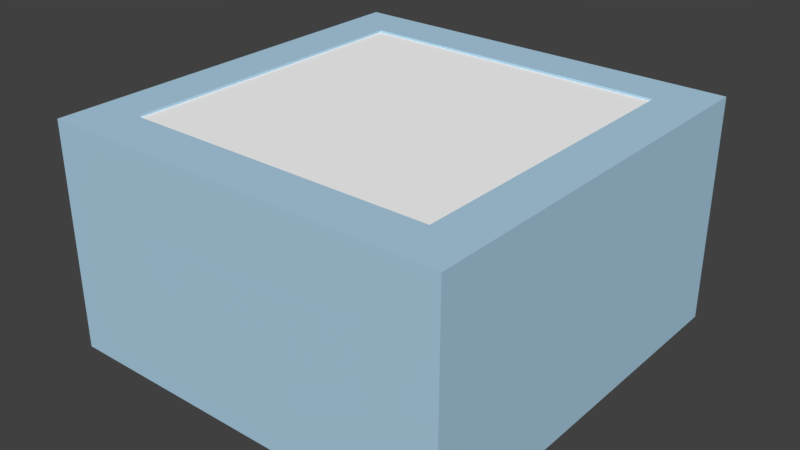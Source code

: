 # Source: Scene.blend  (saved by Blender 2.78.0; exported with 4.5.12 LTS)
import bpy
from mathutils import Matrix  # noqa: F401  (used for matrix-valued properties, if any)

bpy.ops.wm.read_factory_settings(use_empty=True)
scene = bpy.context.scene
scene.name = 'Scene'

# ---- collections
col_collection_1 = bpy.data.collections.new('Collection 1'); scene.collection.children.link(col_collection_1)

# ---- materials (node trees are filled in below, after node groups)
mat_fireplace = bpy.data.materials.new('Fireplace')
mat_fireplace.alpha_threshold = 0.0
mat_fireplace.use_transparent_shadow = False
mat_fireplace.diffuse_color = (0.8, 0.1582, 0.1494, 1.0)
mat_fireplace.roughness = 0.5
mat_fireplace.specular_intensity = 0.0
mat_walls = bpy.data.materials.new('Walls')
mat_walls.alpha_threshold = 0.0
mat_walls.use_transparent_shadow = False
mat_walls.diffuse_color = (0.4258, 0.6444, 0.8, 1.0)
mat_walls.roughness = 0.5
mat_walls.specular_intensity = 0.0
mat_moulding = bpy.data.materials.new('Moulding')
mat_moulding.alpha_threshold = 0.0
mat_moulding.use_transparent_shadow = False
mat_moulding.roughness = 0.5
mat_moulding.specular_intensity = 0.0
mat_ceiling = bpy.data.materials.new('Ceiling')
mat_ceiling.alpha_threshold = 0.0
mat_ceiling.use_transparent_shadow = False
mat_ceiling.diffuse_color = (1.0, 1.0, 1.0, 1.0)
mat_ceiling.roughness = 0.5
mat_ceiling.specular_intensity = 0.0
mat_floor = bpy.data.materials.new('Floor')
mat_floor.alpha_threshold = 0.0
mat_floor.use_transparent_shadow = False
mat_floor.diffuse_color = (0.8, 0.5384, 0.2642, 1.0)
mat_floor.roughness = 0.5
mat_floor.specular_intensity = 0.0

# ---- material node trees

# ---- world
world_world = bpy.data.worlds.new('World'); scene.world = world_world
world_world.color = (0.05088, 0.05088, 0.05088)
world_world.use_sun_shadow = False
world_world.sun_shadow_jitter_overblur = 0.0
world_world.cycles.sampling_method = 'MANUAL'

# ---- meshes
me_cube_003 = bpy.data.meshes.new('Cube.003')
me_cube_003.from_pydata([(-1.0, -4.847, -1.0), (-1.0, -4.847, 1.0), (-1.0, 4.847, -1.0), (-1.0, 4.847, 1.0), (1.0, -4.847, -1.0), (1.0, -4.847, 1.0), (1.0, 4.847, -1.0), (1.0, 4.847, 1.0), (-1.0, 2.781, -1.0), (-1.0, -2.781, -1.0), (-1.0, -2.781, 1.0), (-1.0, 2.781, 1.0), (1.0, -2.781, -1.0), (1.0, 2.781, -1.0), (1.0, 2.781, 1.0), (1.0, -2.781, 1.0), (-1.0, -2.781, -8.868), (-1.0, -4.847, -8.868), (1.0, 4.847, -8.868), (-1.0, 4.847, -8.868), (1.0, 2.781, -8.868), (1.0, -4.847, -8.868), (-1.0, 2.781, -8.868), (1.0, -2.781, -8.868), (-1.462, 4.066, 1.18), (-1.462, 7.086, 1.18), (1.286, 5.385, 1.18), (1.286, -3.09, 1.18), (1.286, -5.385, 1.18), (-1.462, -7.086, 1.18), (-1.462, -4.066, 1.18), (1.286, 3.09, 1.18), (-0.6214, 4.847, -1.0), (-0.6214, 4.847, 1.0), (-0.6214, -4.847, -1.0), (-0.6214, -4.847, 1.0), (-0.6214, 2.781, -1.0), (-0.6214, -2.781, -1.0), (-0.6214, 4.847, -8.868), (-0.6214, -4.847, -8.868), (-0.6214, 2.781, -8.868), (-0.6214, -2.781, -8.868), (-1.084, 5.385, 1.18), (-1.084, -5.385, 1.18), (-1.084, 3.09, 1.18), (-1.084, -3.09, 1.18), (1.0, 4.847, -5.419), (-1.0, 4.847, -5.419), (-1.0, 2.781, -5.419), (1.0, 2.781, -5.419), (-1.0, -2.781, -5.419), (-1.0, -4.847, -5.419), (1.0, -4.847, -5.419), (1.0, -2.781, -5.419), (-0.6214, -4.847, -5.419), (-0.6214, -2.781, -5.419), (-0.6214, 4.847, -5.419), (-0.6214, 2.781, -5.419)], [], [(8, 11, 3, 2), (32, 33, 7, 6), (12, 15, 5, 4), (34, 35, 1, 0), (35, 5, 28, 43), (3, 11, 24, 25), (11, 10, 30, 24), (56, 46, 18, 38), (36, 13, 12, 37), (6, 7, 14, 13), (13, 14, 15, 12), (0, 1, 10, 9), (9, 10, 11, 8), (41, 23, 21, 39), (38, 18, 20, 40), (51, 50, 16, 17), (46, 49, 20, 18), (53, 52, 21, 23), (55, 53, 23, 41), (48, 47, 19, 22), (54, 51, 17, 39), (45, 30, 29, 43), (42, 25, 24, 44), (44, 24, 30, 45), (14, 7, 26, 31), (33, 3, 25, 42), (10, 1, 29, 30), (15, 14, 31, 27), (5, 15, 27, 28), (7, 33, 42, 26), (31, 44, 45, 27), (26, 42, 44, 31), (27, 45, 43, 28), (52, 54, 39, 21), (55, 41, 40, 57), (19, 38, 40, 22), (16, 41, 39, 17), (8, 36, 37, 9), (47, 56, 38, 19), (1, 35, 43, 29), (49, 57, 40, 20), (4, 5, 35, 34), (2, 3, 33, 32), (13, 36, 57, 49), (2, 32, 56, 47), (37, 55, 57, 36), (4, 34, 54, 52), (34, 0, 51, 54), (8, 2, 47, 48), (37, 12, 53, 55), (12, 4, 52, 53), (6, 13, 49, 46), (0, 9, 50, 51), (32, 6, 46, 56), (55, 53, 49, 57), (49, 53, 23, 20)])
me_cube_003.materials.append(mat_fireplace)
me_cube_003.use_remesh_preserve_volume = False
me_cube_003.use_remesh_preserve_attributes = False
me_cube_003.use_mirror_vertex_groups = False
me_cube_003.update()
me_cube_002 = bpy.data.meshes.new('Cube.002')
me_cube_002.from_pydata([(-1.0, -1.0, -1.0), (-1.0, -1.0, 1.0), (-1.0, 1.0, -1.0), (-1.0, 1.0, 1.0), (1.0, -1.0, -1.0), (1.0, -1.0, 1.0), (1.0, 1.0, -1.0), (1.0, 1.0, 1.0), (-0.7708, -0.7709, 1.0), (-0.7708, 0.7709, 1.0), (0.7707, 0.7709, 1.0), (0.7707, -0.7709, 1.0), (-0.771, 0.771, -1.0), (-0.771, -0.771, -1.0), (0.7711, 0.771, -1.0), (0.7711, -0.771, -1.0)], [], [(0, 1, 3, 2), (2, 3, 7, 6), (6, 7, 5, 4), (4, 5, 1, 0), (2, 6, 14, 12), (3, 1, 8, 9), (1, 5, 11, 8), (7, 3, 9, 10), (5, 7, 10, 11), (0, 2, 12, 13), (6, 4, 15, 14), (4, 0, 13, 15), (8, 13, 12, 9), (9, 12, 14, 10), (10, 14, 15, 11), (11, 15, 13, 8)])
me_cube_002.materials.append(mat_walls)
me_cube_002.use_remesh_preserve_volume = False
me_cube_002.use_remesh_preserve_attributes = False
me_cube_002.use_mirror_vertex_groups = False
me_cube_002.update()
me_cube_001 = bpy.data.meshes.new('Cube.001')
me_cube_001.from_pydata([(-1.0, -1.0, -1.0), (-1.0, -1.0, 1.0), (-1.0, 1.0, -1.0), (-1.0, 1.0, 1.0), (1.0, -1.0, -1.0), (1.0, -1.0, 1.0), (1.0, 1.0, -1.0), (1.0, 1.0, 1.0), (-0.7708, -0.7709, 1.0), (-0.7708, 0.7709, 1.0), (0.7707, 0.7709, 1.0), (0.7707, -0.7709, 1.0), (-0.771, 0.771, -1.0), (-0.771, -0.771, -1.0), (0.7711, 0.771, -1.0), (0.7711, -0.771, -1.0)], [], [(0, 1, 3, 2), (2, 3, 7, 6), (6, 7, 5, 4), (4, 5, 1, 0), (2, 6, 14, 12), (3, 1, 8, 9), (1, 5, 11, 8), (7, 3, 9, 10), (5, 7, 10, 11), (0, 2, 12, 13), (6, 4, 15, 14), (4, 0, 13, 15), (8, 13, 12, 9), (9, 12, 14, 10), (10, 14, 15, 11), (11, 15, 13, 8)])
me_cube_001.materials.append(mat_moulding)
me_cube_001.use_remesh_preserve_volume = False
me_cube_001.use_remesh_preserve_attributes = False
me_cube_001.use_mirror_vertex_groups = False
me_cube_001.update()
me_plane_001 = bpy.data.meshes.new('Plane.001')
me_plane_001.from_pydata([(-1.0, -1.0, 0.0), (1.0, -1.0, 0.0), (-1.0, 1.0, 0.0), (1.0, 1.0, 0.0)], [], [(0, 1, 3, 2)])
me_plane_001.materials.append(mat_ceiling)
me_plane_001.use_remesh_preserve_volume = False
me_plane_001.use_remesh_preserve_attributes = False
me_plane_001.use_mirror_vertex_groups = False
me_plane_001.update()
me_plane = bpy.data.meshes.new('Plane')
me_plane.from_pydata([(-1.0, -1.0, 0.0), (1.0, -1.0, 0.0), (-1.0, 1.0, 0.0), (1.0, 1.0, 0.0)], [], [(0, 1, 3, 2)])
me_plane.materials.append(mat_floor)
me_plane.use_remesh_preserve_volume = False
me_plane.use_remesh_preserve_attributes = False
me_plane.use_mirror_vertex_groups = False
me_plane.update()

# ---- objects
ob_fireplace = bpy.data.objects.new('Fireplace', me_cube_003)
ob_walls = bpy.data.objects.new('Walls', me_cube_002)
ob_moulding = bpy.data.objects.new('Moulding', me_cube_001)
ob_ceiling = bpy.data.objects.new('Ceiling', me_plane_001)
ob_floor = bpy.data.objects.new('Floor', me_plane)

# ---- transforms, parenting, visibility, modifiers, constraints
ob_fireplace.location = (-12.45, 2.091, 5.807)
ob_fireplace.scale = (1.717, 1.0, 1.0)
ob_fireplace.lineart.crease_threshold = 0.0
ob_walls.location = (0.0, 0.0, 5.939)
ob_walls.scale = (17.95, 17.95, -9.99)
ob_walls.lineart.crease_threshold = 0.0
ob_moulding.location = (0.0, 0.0, -0.3727)
ob_moulding.scale = (17.74, 17.74, -1.126)
ob_moulding.lineart.crease_threshold = 0.0
ob_ceiling.location = (0.0, 0.0, 15.73)
ob_ceiling.scale = (16.57, 16.57, 16.57)
ob_ceiling.lineart.crease_threshold = 0.0
ob_floor.location = (0.0, 0.0, 0.0)
ob_floor.scale = (16.57, 16.57, 16.57)
ob_floor.lineart.crease_threshold = 0.0

# ---- collection membership
col_collection_1.objects.link(ob_fireplace)
col_collection_1.objects.link(ob_walls)
col_collection_1.objects.link(ob_moulding)
col_collection_1.objects.link(ob_ceiling)
col_collection_1.objects.link(ob_floor)

# ---- scene / render settings (as saved in the file)
scene.frame_start = 1; scene.frame_end = 250; scene.frame_set(1)
scene.render.engine = 'BLENDER_EEVEE_NEXT'
scene.render.resolution_percentage = 50
scene.render.dither_intensity = 0.0
scene.cycles.use_denoising = False
scene.cycles.samples = 128
scene.cycles.sampling_pattern = 'TABULATED_SOBOL'
scene.cycles.light_sampling_threshold = 0.0
scene.cycles.use_adaptive_sampling = False
scene.cycles.use_light_tree = False
scene.cycles.blur_glossy = 0.0
scene.cycles.sample_clamp_indirect = 0.0
scene.view_settings.view_transform = 'Standard'
bpy.context.view_layer.update()

# ---- added for rendering (the .blend has no active camera and no usable light): camera, sun
cam_auto = bpy.data.cameras.new('AutoCamera')
cam_auto.lens = 50.0
cam_auto.sensor_width = 36.0
cam_auto.clip_end = 1000.0
ob_auto_camera = bpy.data.objects.new('AutoCamera', cam_auto)
scene.collection.objects.link(ob_auto_camera)
ob_auto_camera.location = (50.4745, -60.5694, 46.3188)
ob_auto_camera.rotation_euler = (1.09748, -7.21219e-08, 0.694738)
scene.camera = ob_auto_camera
light_auto_sun = bpy.data.lights.new('AutoSun', 'SUN')
light_auto_sun.energy = 3.0
light_auto_sun.angle = 0.0523599
ob_auto_sun = bpy.data.objects.new('AutoSun', light_auto_sun)
scene.collection.objects.link(ob_auto_sun)
ob_auto_sun.rotation_euler = (0.872665, 0.174533, 0.523599)
bpy.context.view_layer.update()
